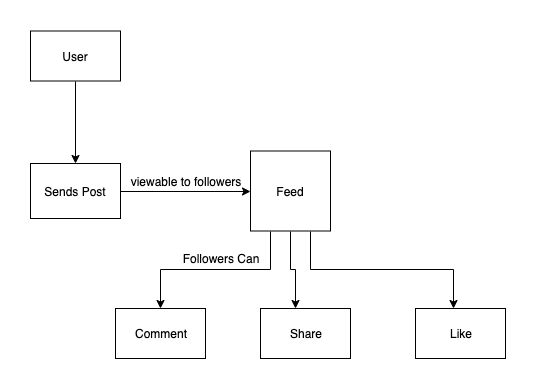

The diagram above was exported from draw.io. Its source (the exported page's mxGraphModel, read from the mxfile embedded in the PNG):
<mxGraphModel dx="832" dy="528" grid="1" gridSize="10" guides="1" tooltips="1" connect="1" arrows="1" fold="1" page="1" pageScale="1" pageWidth="850" pageHeight="1100" math="0" shadow="0">
  <root>
    <mxCell id="0" />
    <mxCell id="1" parent="0" />
    <mxCell id="mmqUc5Hbj2ZvG8u3IkB_-5" style="edgeStyle=orthogonalEdgeStyle;rounded=0;orthogonalLoop=1;jettySize=auto;html=1;exitX=0.5;exitY=1;exitDx=0;exitDy=0;entryX=0.5;entryY=0;entryDx=0;entryDy=0;" edge="1" parent="1" source="mmqUc5Hbj2ZvG8u3IkB_-2" target="mmqUc5Hbj2ZvG8u3IkB_-3">
      <mxGeometry relative="1" as="geometry" />
    </mxCell>
    <mxCell id="mmqUc5Hbj2ZvG8u3IkB_-2" value="User" style="rounded=0;whiteSpace=wrap;html=1;" vertex="1" parent="1">
      <mxGeometry x="40" y="112.5" width="90" height="50" as="geometry" />
    </mxCell>
    <mxCell id="mmqUc5Hbj2ZvG8u3IkB_-6" style="edgeStyle=orthogonalEdgeStyle;rounded=0;orthogonalLoop=1;jettySize=auto;html=1;exitX=1;exitY=0.5;exitDx=0;exitDy=0;entryX=0;entryY=0.5;entryDx=0;entryDy=0;" edge="1" parent="1" source="mmqUc5Hbj2ZvG8u3IkB_-3" target="mmqUc5Hbj2ZvG8u3IkB_-4">
      <mxGeometry relative="1" as="geometry" />
    </mxCell>
    <mxCell id="mmqUc5Hbj2ZvG8u3IkB_-3" value="Sends Post" style="rounded=0;whiteSpace=wrap;html=1;" vertex="1" parent="1">
      <mxGeometry x="40" y="245" width="90" height="55" as="geometry" />
    </mxCell>
    <mxCell id="mmqUc5Hbj2ZvG8u3IkB_-12" style="edgeStyle=orthogonalEdgeStyle;rounded=0;orthogonalLoop=1;jettySize=auto;html=1;exitX=0.75;exitY=1;exitDx=0;exitDy=0;entryX=0.422;entryY=0;entryDx=0;entryDy=0;entryPerimeter=0;" edge="1" parent="1" source="mmqUc5Hbj2ZvG8u3IkB_-4" target="mmqUc5Hbj2ZvG8u3IkB_-9">
      <mxGeometry relative="1" as="geometry" />
    </mxCell>
    <mxCell id="mmqUc5Hbj2ZvG8u3IkB_-15" style="edgeStyle=orthogonalEdgeStyle;rounded=0;orthogonalLoop=1;jettySize=auto;html=1;exitX=0.5;exitY=1;exitDx=0;exitDy=0;entryX=0.389;entryY=0;entryDx=0;entryDy=0;entryPerimeter=0;" edge="1" parent="1" source="mmqUc5Hbj2ZvG8u3IkB_-4" target="mmqUc5Hbj2ZvG8u3IkB_-14">
      <mxGeometry relative="1" as="geometry" />
    </mxCell>
    <mxCell id="mmqUc5Hbj2ZvG8u3IkB_-16" style="edgeStyle=orthogonalEdgeStyle;rounded=0;orthogonalLoop=1;jettySize=auto;html=1;exitX=0.25;exitY=1;exitDx=0;exitDy=0;entryX=0.5;entryY=0;entryDx=0;entryDy=0;" edge="1" parent="1" source="mmqUc5Hbj2ZvG8u3IkB_-4" target="mmqUc5Hbj2ZvG8u3IkB_-10">
      <mxGeometry relative="1" as="geometry" />
    </mxCell>
    <mxCell id="mmqUc5Hbj2ZvG8u3IkB_-4" value="Feed" style="whiteSpace=wrap;html=1;aspect=fixed;" vertex="1" parent="1">
      <mxGeometry x="260" y="232.5" width="80" height="80" as="geometry" />
    </mxCell>
    <mxCell id="mmqUc5Hbj2ZvG8u3IkB_-7" value="viewable to followers" style="text;html=1;strokeColor=none;fillColor=none;align=center;verticalAlign=middle;whiteSpace=wrap;rounded=0;" vertex="1" parent="1">
      <mxGeometry x="120" y="252.5" width="150" height="20" as="geometry" />
    </mxCell>
    <mxCell id="mmqUc5Hbj2ZvG8u3IkB_-9" value="Like" style="rounded=0;whiteSpace=wrap;html=1;" vertex="1" parent="1">
      <mxGeometry x="425" y="390" width="90" height="50" as="geometry" />
    </mxCell>
    <mxCell id="mmqUc5Hbj2ZvG8u3IkB_-10" value="Comment" style="rounded=0;whiteSpace=wrap;html=1;" vertex="1" parent="1">
      <mxGeometry x="125" y="390" width="90" height="50" as="geometry" />
    </mxCell>
    <mxCell id="mmqUc5Hbj2ZvG8u3IkB_-13" value="Followers Can" style="text;html=1;strokeColor=none;fillColor=none;align=center;verticalAlign=middle;whiteSpace=wrap;rounded=0;" vertex="1" parent="1">
      <mxGeometry x="145" y="330" width="170" height="20" as="geometry" />
    </mxCell>
    <mxCell id="mmqUc5Hbj2ZvG8u3IkB_-14" value="Share" style="rounded=0;whiteSpace=wrap;html=1;" vertex="1" parent="1">
      <mxGeometry x="270" y="390" width="90" height="50" as="geometry" />
    </mxCell>
  </root>
</mxGraphModel>